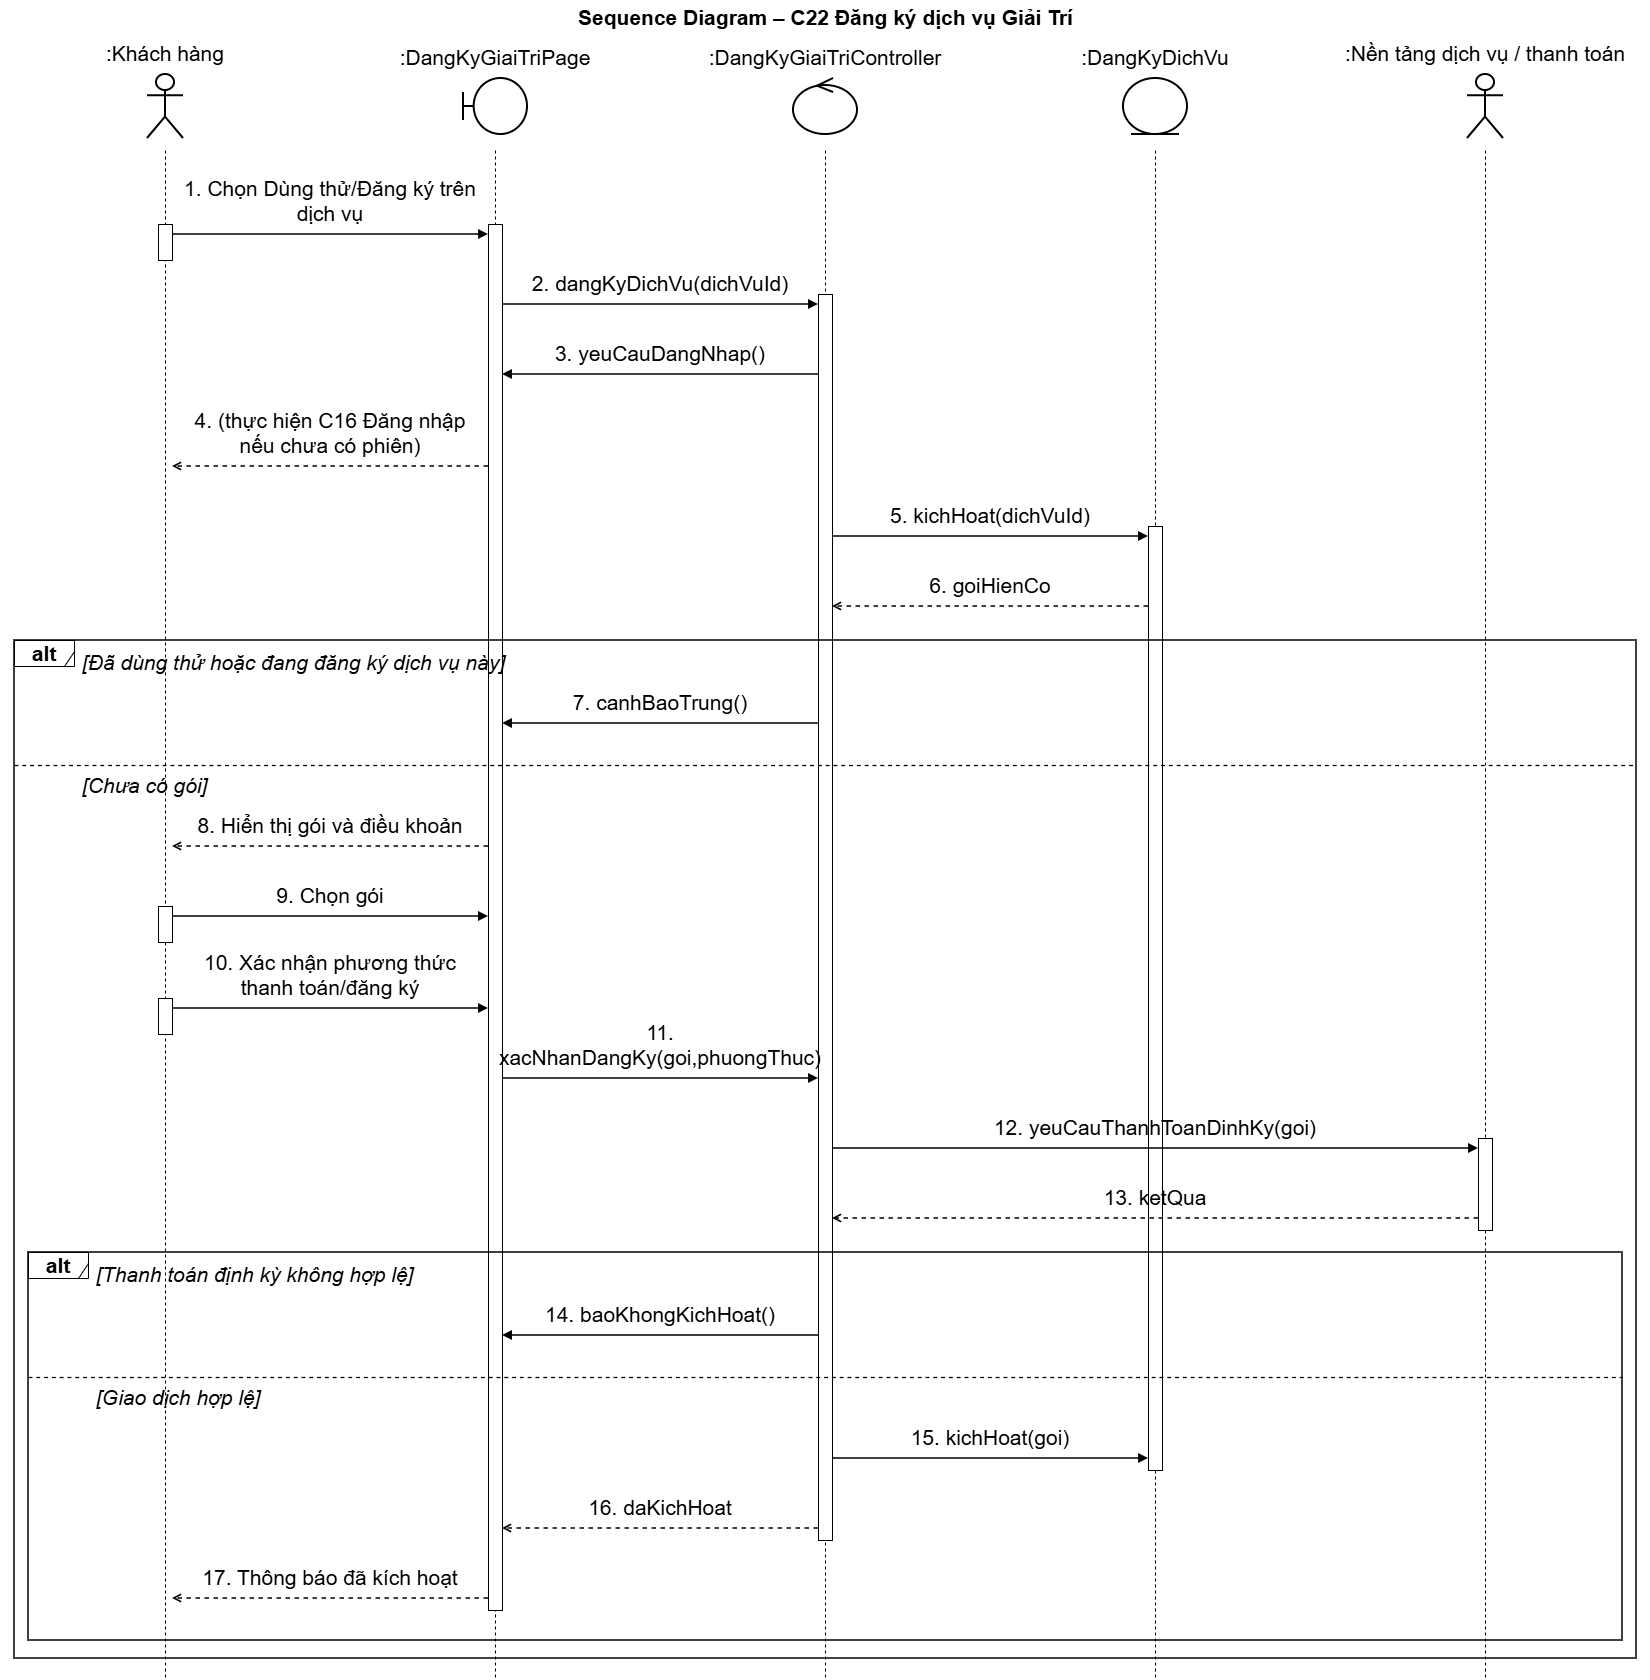

The diagram above was exported from draw.io. Its source (the exported page's mxGraphModel, read from the mxfile embedded in the PNG):
<mxGraphModel dx="2462" dy="1735" grid="0" gridSize="10" guides="1" tooltips="1" connect="1" arrows="1" fold="1" page="1" pageScale="1" pageWidth="1730" pageHeight="1718" math="0" shadow="0">
  <root>
    <mxCell id="0" />
    <mxCell id="1" parent="0" />
    <mxCell id="c3" parent="1" style="text;html=1;align=center;verticalAlign=middle;fontSize=21;fontStyle=1;fontFamily=Helvetica;labelBackgroundColor=none;" value="Sequence Diagram – C22 Đăng ký dịch vụ Giải Trí" vertex="1">
      <mxGeometry height="34" width="1650" x="40" as="geometry" />
    </mxCell>
    <mxCell id="c4" parent="1" style="shape=umlActor;verticalLabelPosition=top;verticalAlign=bottom;html=1;outlineConnect=0;whiteSpace=wrap;strokeWidth=2;fontSize=21;fontFamily=Helvetica;labelWidth=300;labelPosition=center;align=center;spacingBottom=6;labelBackgroundColor=none;" value=":Khách hàng" vertex="1">
      <mxGeometry height="64" width="36" x="187" y="74" as="geometry" />
    </mxCell>
    <mxCell id="c5" parent="1" style="shape=umlBoundary;verticalLabelPosition=top;verticalAlign=bottom;html=1;outlineConnect=0;whiteSpace=wrap;strokeWidth=2;fontSize=21;fontFamily=Helvetica;labelWidth=300;labelPosition=center;align=center;spacingBottom=6;labelBackgroundColor=none;" value=":DangKyGiaiTriPage" vertex="1">
      <mxGeometry height="56" width="64" x="503" y="78" as="geometry" />
    </mxCell>
    <mxCell id="c6" parent="1" style="shape=umlControl;verticalLabelPosition=top;verticalAlign=bottom;html=1;outlineConnect=0;whiteSpace=wrap;strokeWidth=2;fontSize=21;fontFamily=Helvetica;labelWidth=300;labelPosition=center;align=center;spacingBottom=6;labelBackgroundColor=none;" value=":DangKyGiaiTriController" vertex="1">
      <mxGeometry height="56" width="64" x="833" y="78" as="geometry" />
    </mxCell>
    <mxCell id="c7" parent="1" style="shape=umlEntity;verticalLabelPosition=top;verticalAlign=bottom;html=1;outlineConnect=0;whiteSpace=wrap;strokeWidth=2;fontSize=21;fontFamily=Helvetica;labelWidth=300;labelPosition=center;align=center;spacingBottom=6;labelBackgroundColor=none;" value=":DangKyDichVu" vertex="1">
      <mxGeometry height="56" width="64" x="1163" y="78" as="geometry" />
    </mxCell>
    <mxCell id="c8" parent="1" style="shape=umlActor;verticalLabelPosition=top;verticalAlign=bottom;html=1;outlineConnect=0;whiteSpace=wrap;strokeWidth=2;fontSize=21;fontFamily=Helvetica;labelWidth=300;labelPosition=center;align=center;spacingBottom=6;labelBackgroundColor=none;" value=":Nền tảng dịch vụ / thanh toán" vertex="1">
      <mxGeometry height="64" width="36" x="1507" y="74" as="geometry" />
    </mxCell>
    <mxCell id="c53" edge="1" parent="1" style="endArrow=none;dashed=1;html=1;strokeWidth=1;fontSize=21;labelBackgroundColor=none;fontColor=default;" value="">
      <mxGeometry relative="1" as="geometry">
        <mxPoint x="205" y="150" as="sourcePoint" />
        <mxPoint x="205" y="1678" as="targetPoint" />
      </mxGeometry>
    </mxCell>
    <mxCell id="c54" edge="1" parent="1" style="endArrow=none;dashed=1;html=1;strokeWidth=1;fontSize=21;labelBackgroundColor=none;fontColor=default;" value="">
      <mxGeometry relative="1" as="geometry">
        <mxPoint x="535" y="150" as="sourcePoint" />
        <mxPoint x="535" y="1678" as="targetPoint" />
      </mxGeometry>
    </mxCell>
    <mxCell id="c55" edge="1" parent="1" style="endArrow=none;dashed=1;html=1;strokeWidth=1;fontSize=21;labelBackgroundColor=none;fontColor=default;" value="">
      <mxGeometry relative="1" as="geometry">
        <mxPoint x="865" y="150" as="sourcePoint" />
        <mxPoint x="865" y="1678" as="targetPoint" />
      </mxGeometry>
    </mxCell>
    <mxCell id="c56" edge="1" parent="1" style="endArrow=none;dashed=1;html=1;strokeWidth=1;fontSize=21;labelBackgroundColor=none;fontColor=default;" value="">
      <mxGeometry relative="1" as="geometry">
        <mxPoint x="1195" y="150" as="sourcePoint" />
        <mxPoint x="1195" y="1678" as="targetPoint" />
      </mxGeometry>
    </mxCell>
    <mxCell id="c57" edge="1" parent="1" style="endArrow=none;dashed=1;html=1;strokeWidth=1;fontSize=21;labelBackgroundColor=none;fontColor=default;" value="">
      <mxGeometry relative="1" as="geometry">
        <mxPoint x="1525" y="150" as="sourcePoint" />
        <mxPoint x="1525" y="1678" as="targetPoint" />
      </mxGeometry>
    </mxCell>
    <mxCell id="c58" parent="1" style="rounded=0;html=1;pointerEvents=0;fontSize=21;labelBackgroundColor=none;" value="" vertex="1">
      <mxGeometry height="36" width="14" x="198" y="224" as="geometry" />
    </mxCell>
    <mxCell id="c59" parent="1" style="rounded=0;html=1;pointerEvents=0;fontSize=21;labelBackgroundColor=none;" value="" vertex="1">
      <mxGeometry height="36" width="14" x="198" y="906" as="geometry" />
    </mxCell>
    <mxCell id="c60" parent="1" style="rounded=0;html=1;pointerEvents=0;fontSize=21;labelBackgroundColor=none;" value="" vertex="1">
      <mxGeometry height="36" width="14" x="198" y="998" as="geometry" />
    </mxCell>
    <mxCell id="c61" parent="1" style="rounded=0;html=1;pointerEvents=0;fontSize=21;labelBackgroundColor=none;" value="" vertex="1">
      <mxGeometry height="1386" width="14" x="528" y="224" as="geometry" />
    </mxCell>
    <mxCell id="c62" parent="1" style="rounded=0;html=1;pointerEvents=0;fontSize=21;labelBackgroundColor=none;" value="" vertex="1">
      <mxGeometry height="1246" width="14" x="858" y="294" as="geometry" />
    </mxCell>
    <mxCell id="c63" parent="1" style="rounded=0;html=1;pointerEvents=0;fontSize=21;labelBackgroundColor=none;" value="" vertex="1">
      <mxGeometry height="944" width="14" x="1188" y="526" as="geometry" />
    </mxCell>
    <mxCell id="c64" parent="1" style="rounded=0;html=1;pointerEvents=0;fontSize=21;labelBackgroundColor=none;" value="" vertex="1">
      <mxGeometry height="92" width="14" x="1518" y="1138" as="geometry" />
    </mxCell>
    <mxCell id="c9" parent="1" style="text;html=1;whiteSpace=wrap;align=center;verticalAlign=bottom;fontSize=21;fontFamily=Helvetica;spacing=0;spacingBottom=2;labelBackgroundColor=none;" value="1. Chọn Dùng thử/Đăng ký trên dịch vụ" vertex="1">
      <mxGeometry height="52" width="306" x="217" y="176" as="geometry" />
    </mxCell>
    <mxCell id="c10" edge="1" parent="1" style="html=1;strokeWidth=1.5;endArrow=block;endFill=1;fontSize=21;labelBackgroundColor=none;fontColor=default;" value="">
      <mxGeometry relative="1" as="geometry">
        <mxPoint x="212" y="234" as="sourcePoint" />
        <mxPoint x="528" y="234" as="targetPoint" />
      </mxGeometry>
    </mxCell>
    <mxCell id="c11" parent="1" style="text;html=1;whiteSpace=wrap;align=center;verticalAlign=bottom;fontSize=21;fontFamily=Helvetica;spacing=0;spacingBottom=2;labelBackgroundColor=none;" value="2. dangKyDichVu(dichVuId)" vertex="1">
      <mxGeometry height="30" width="306" x="547" y="268" as="geometry" />
    </mxCell>
    <mxCell id="c12" edge="1" parent="1" style="html=1;strokeWidth=1.5;endArrow=block;endFill=1;fontSize=21;labelBackgroundColor=none;fontColor=default;" value="">
      <mxGeometry relative="1" as="geometry">
        <mxPoint x="542" y="304" as="sourcePoint" />
        <mxPoint x="858" y="304" as="targetPoint" />
      </mxGeometry>
    </mxCell>
    <mxCell id="c13" parent="1" style="text;html=1;whiteSpace=wrap;align=center;verticalAlign=bottom;fontSize=21;fontFamily=Helvetica;spacing=0;spacingBottom=2;labelBackgroundColor=none;" value="3. yeuCauDangNhap()" vertex="1">
      <mxGeometry height="30" width="306" x="547" y="338" as="geometry" />
    </mxCell>
    <mxCell id="c14" edge="1" parent="1" style="html=1;strokeWidth=1.5;endArrow=block;endFill=1;fontSize=21;labelBackgroundColor=none;fontColor=default;" value="">
      <mxGeometry relative="1" as="geometry">
        <mxPoint x="858" y="374" as="sourcePoint" />
        <mxPoint x="542" y="374" as="targetPoint" />
      </mxGeometry>
    </mxCell>
    <mxCell id="c15" parent="1" style="text;html=1;whiteSpace=wrap;align=center;verticalAlign=bottom;fontSize=21;fontFamily=Helvetica;spacing=0;spacingBottom=2;labelBackgroundColor=none;" value="4. (thực hiện C16 Đăng nhập nếu chưa có phiên)" vertex="1">
      <mxGeometry height="52" width="306" x="217" y="408" as="geometry" />
    </mxCell>
    <mxCell id="c16" edge="1" parent="1" style="html=1;strokeWidth=1.5;dashed=1;endArrow=open;endFill=0;fontSize=21;labelBackgroundColor=none;fontColor=default;" value="">
      <mxGeometry relative="1" as="geometry">
        <mxPoint x="528" y="466" as="sourcePoint" />
        <mxPoint x="212" y="466" as="targetPoint" />
      </mxGeometry>
    </mxCell>
    <mxCell id="c17" parent="1" style="text;html=1;whiteSpace=wrap;align=center;verticalAlign=bottom;fontSize=21;fontFamily=Helvetica;spacing=0;spacingBottom=2;labelBackgroundColor=none;" value="5. kichHoat(dichVuId)" vertex="1">
      <mxGeometry height="30" width="306" x="877" y="500" as="geometry" />
    </mxCell>
    <mxCell id="c18" edge="1" parent="1" style="html=1;strokeWidth=1.5;endArrow=block;endFill=1;fontSize=21;labelBackgroundColor=none;fontColor=default;" value="">
      <mxGeometry relative="1" as="geometry">
        <mxPoint x="872" y="536" as="sourcePoint" />
        <mxPoint x="1188" y="536" as="targetPoint" />
      </mxGeometry>
    </mxCell>
    <mxCell id="c19" parent="1" style="text;html=1;whiteSpace=wrap;align=center;verticalAlign=bottom;fontSize=21;fontFamily=Helvetica;spacing=0;spacingBottom=2;labelBackgroundColor=none;" value="6. goiHienCo" vertex="1">
      <mxGeometry height="30" width="306" x="877" y="570" as="geometry" />
    </mxCell>
    <mxCell id="c20" edge="1" parent="1" style="html=1;strokeWidth=1.5;dashed=1;endArrow=open;endFill=0;fontSize=21;labelBackgroundColor=none;fontColor=default;" value="">
      <mxGeometry relative="1" as="geometry">
        <mxPoint x="1188" y="606" as="sourcePoint" />
        <mxPoint x="872" y="606" as="targetPoint" />
      </mxGeometry>
    </mxCell>
    <mxCell id="c21" parent="1" style="text;html=1;whiteSpace=wrap;align=left;verticalAlign=middle;fontSize=21;fontStyle=2;fontFamily=Helvetica;labelBackgroundColor=none;" value="[Đã dùng thử hoặc đang đăng ký dịch vụ này]" vertex="1">
      <mxGeometry height="31" width="1532" x="120" y="646" as="geometry" />
    </mxCell>
    <mxCell id="c22" parent="1" style="text;html=1;whiteSpace=wrap;align=center;verticalAlign=bottom;fontSize=21;fontFamily=Helvetica;spacing=0;spacingBottom=2;labelBackgroundColor=none;" value="7. canhBaoTrung()" vertex="1">
      <mxGeometry height="30" width="306" x="547" y="687" as="geometry" />
    </mxCell>
    <mxCell id="c23" edge="1" parent="1" style="html=1;strokeWidth=1.5;endArrow=block;endFill=1;fontSize=21;labelBackgroundColor=none;fontColor=default;" value="">
      <mxGeometry relative="1" as="geometry">
        <mxPoint x="858" y="723" as="sourcePoint" />
        <mxPoint x="542" y="723" as="targetPoint" />
      </mxGeometry>
    </mxCell>
    <mxCell id="c24" edge="1" parent="1" style="endArrow=none;dashed=1;html=1;strokeWidth=1.3;fontSize=21;labelBackgroundColor=none;fontColor=default;" value="">
      <mxGeometry relative="1" as="geometry">
        <mxPoint x="54" y="765" as="sourcePoint" />
        <mxPoint x="1676" y="765" as="targetPoint" />
      </mxGeometry>
    </mxCell>
    <mxCell id="c25" parent="1" style="text;html=1;whiteSpace=wrap;align=left;verticalAlign=middle;fontSize=21;fontStyle=2;fontFamily=Helvetica;labelBackgroundColor=none;" value="[Chưa có gói]" vertex="1">
      <mxGeometry height="31" width="1532" x="120" y="769" as="geometry" />
    </mxCell>
    <mxCell id="c26" parent="1" style="text;html=1;whiteSpace=wrap;align=center;verticalAlign=bottom;fontSize=21;fontFamily=Helvetica;spacing=0;spacingBottom=2;labelBackgroundColor=none;" value="8. Hiển thị gói và điều khoản" vertex="1">
      <mxGeometry height="30" width="306" x="217" y="810" as="geometry" />
    </mxCell>
    <mxCell id="c27" edge="1" parent="1" style="html=1;strokeWidth=1.5;dashed=1;endArrow=open;endFill=0;fontSize=21;labelBackgroundColor=none;fontColor=default;" value="">
      <mxGeometry relative="1" as="geometry">
        <mxPoint x="528" y="846" as="sourcePoint" />
        <mxPoint x="212" y="846" as="targetPoint" />
      </mxGeometry>
    </mxCell>
    <mxCell id="c28" parent="1" style="text;html=1;whiteSpace=wrap;align=center;verticalAlign=bottom;fontSize=21;fontFamily=Helvetica;spacing=0;spacingBottom=2;labelBackgroundColor=none;" value="9. Chọn gói" vertex="1">
      <mxGeometry height="30" width="306" x="217" y="880" as="geometry" />
    </mxCell>
    <mxCell id="c29" edge="1" parent="1" style="html=1;strokeWidth=1.5;endArrow=block;endFill=1;fontSize=21;labelBackgroundColor=none;fontColor=default;" value="">
      <mxGeometry relative="1" as="geometry">
        <mxPoint x="212" y="916" as="sourcePoint" />
        <mxPoint x="528" y="916" as="targetPoint" />
      </mxGeometry>
    </mxCell>
    <mxCell id="c30" parent="1" style="text;html=1;whiteSpace=wrap;align=center;verticalAlign=bottom;fontSize=21;fontFamily=Helvetica;spacing=0;spacingBottom=2;labelBackgroundColor=none;" value="10. Xác nhận phương thức thanh toán/đăng ký" vertex="1">
      <mxGeometry height="52" width="306" x="217" y="950" as="geometry" />
    </mxCell>
    <mxCell id="c31" edge="1" parent="1" style="html=1;strokeWidth=1.5;endArrow=block;endFill=1;fontSize=21;labelBackgroundColor=none;fontColor=default;" value="">
      <mxGeometry relative="1" as="geometry">
        <mxPoint x="212" y="1008" as="sourcePoint" />
        <mxPoint x="528" y="1008" as="targetPoint" />
      </mxGeometry>
    </mxCell>
    <mxCell id="c32" parent="1" style="text;html=1;whiteSpace=wrap;align=center;verticalAlign=bottom;fontSize=21;fontFamily=Helvetica;spacing=0;spacingBottom=2;labelBackgroundColor=none;" value="11. xacNhanDangKy(goi,phuongThuc)" vertex="1">
      <mxGeometry height="30" width="306" x="547" y="1042" as="geometry" />
    </mxCell>
    <mxCell id="c33" edge="1" parent="1" style="html=1;strokeWidth=1.5;endArrow=block;endFill=1;fontSize=21;labelBackgroundColor=none;fontColor=default;" value="">
      <mxGeometry relative="1" as="geometry">
        <mxPoint x="542" y="1078" as="sourcePoint" />
        <mxPoint x="858" y="1078" as="targetPoint" />
      </mxGeometry>
    </mxCell>
    <mxCell id="c34" parent="1" style="text;html=1;whiteSpace=wrap;align=center;verticalAlign=bottom;fontSize=21;fontFamily=Helvetica;spacing=0;spacingBottom=2;labelBackgroundColor=none;" value="12. yeuCauThanhToanDinhKy(goi)" vertex="1">
      <mxGeometry height="30" width="636" x="877" y="1112" as="geometry" />
    </mxCell>
    <mxCell id="c35" edge="1" parent="1" style="html=1;strokeWidth=1.5;endArrow=block;endFill=1;fontSize=21;labelBackgroundColor=none;fontColor=default;" value="">
      <mxGeometry relative="1" as="geometry">
        <mxPoint x="872" y="1148" as="sourcePoint" />
        <mxPoint x="1518" y="1148" as="targetPoint" />
      </mxGeometry>
    </mxCell>
    <mxCell id="c36" parent="1" style="text;html=1;whiteSpace=wrap;align=center;verticalAlign=bottom;fontSize=21;fontFamily=Helvetica;spacing=0;spacingBottom=2;labelBackgroundColor=none;" value="13. ketQua" vertex="1">
      <mxGeometry height="30" width="636" x="877" y="1182" as="geometry" />
    </mxCell>
    <mxCell id="c37" edge="1" parent="1" style="html=1;strokeWidth=1.5;dashed=1;endArrow=open;endFill=0;fontSize=21;labelBackgroundColor=none;fontColor=default;" value="">
      <mxGeometry relative="1" as="geometry">
        <mxPoint x="1518" y="1218" as="sourcePoint" />
        <mxPoint x="872" y="1218" as="targetPoint" />
      </mxGeometry>
    </mxCell>
    <mxCell id="c38" parent="1" style="text;html=1;whiteSpace=wrap;align=left;verticalAlign=middle;fontSize=21;fontStyle=2;fontFamily=Helvetica;labelBackgroundColor=none;" value="[Thanh toán định kỳ không hợp lệ]" vertex="1">
      <mxGeometry height="31" width="1504" x="134" y="1258" as="geometry" />
    </mxCell>
    <mxCell id="c39" parent="1" style="text;html=1;whiteSpace=wrap;align=center;verticalAlign=bottom;fontSize=21;fontFamily=Helvetica;spacing=0;spacingBottom=2;labelBackgroundColor=none;" value="14. baoKhongKichHoat()" vertex="1">
      <mxGeometry height="30" width="306" x="547" y="1299" as="geometry" />
    </mxCell>
    <mxCell id="c40" edge="1" parent="1" style="html=1;strokeWidth=1.5;endArrow=block;endFill=1;fontSize=21;labelBackgroundColor=none;fontColor=default;" value="">
      <mxGeometry relative="1" as="geometry">
        <mxPoint x="858" y="1335" as="sourcePoint" />
        <mxPoint x="542" y="1335" as="targetPoint" />
      </mxGeometry>
    </mxCell>
    <mxCell id="c41" edge="1" parent="1" style="endArrow=none;dashed=1;html=1;strokeWidth=1.3;fontSize=21;labelBackgroundColor=none;fontColor=default;" value="">
      <mxGeometry relative="1" as="geometry">
        <mxPoint x="68" y="1377" as="sourcePoint" />
        <mxPoint x="1662" y="1377" as="targetPoint" />
      </mxGeometry>
    </mxCell>
    <mxCell id="c42" parent="1" style="text;html=1;whiteSpace=wrap;align=left;verticalAlign=middle;fontSize=21;fontStyle=2;fontFamily=Helvetica;labelBackgroundColor=none;" value="[Giao dịch hợp lệ]" vertex="1">
      <mxGeometry height="31" width="1504" x="134" y="1381" as="geometry" />
    </mxCell>
    <mxCell id="c43" parent="1" style="text;html=1;whiteSpace=wrap;align=center;verticalAlign=bottom;fontSize=21;fontFamily=Helvetica;spacing=0;spacingBottom=2;labelBackgroundColor=none;" value="15. kichHoat(goi)" vertex="1">
      <mxGeometry height="30" width="306" x="877" y="1422" as="geometry" />
    </mxCell>
    <mxCell id="c44" edge="1" parent="1" style="html=1;strokeWidth=1.5;endArrow=block;endFill=1;fontSize=21;labelBackgroundColor=none;fontColor=default;" value="">
      <mxGeometry relative="1" as="geometry">
        <mxPoint x="872" y="1458" as="sourcePoint" />
        <mxPoint x="1188" y="1458" as="targetPoint" />
      </mxGeometry>
    </mxCell>
    <mxCell id="c45" parent="1" style="text;html=1;whiteSpace=wrap;align=center;verticalAlign=bottom;fontSize=21;fontFamily=Helvetica;spacing=0;spacingBottom=2;labelBackgroundColor=none;" value="16. daKichHoat" vertex="1">
      <mxGeometry height="30" width="306" x="547" y="1492" as="geometry" />
    </mxCell>
    <mxCell id="c46" edge="1" parent="1" style="html=1;strokeWidth=1.5;dashed=1;endArrow=open;endFill=0;fontSize=21;labelBackgroundColor=none;fontColor=default;" value="">
      <mxGeometry relative="1" as="geometry">
        <mxPoint x="858" y="1528" as="sourcePoint" />
        <mxPoint x="542" y="1528" as="targetPoint" />
      </mxGeometry>
    </mxCell>
    <mxCell id="c47" parent="1" style="text;html=1;whiteSpace=wrap;align=center;verticalAlign=bottom;fontSize=21;fontFamily=Helvetica;spacing=0;spacingBottom=2;labelBackgroundColor=none;" value="17. Thông báo đã kích hoạt" vertex="1">
      <mxGeometry height="30" width="306" x="217" y="1562" as="geometry" />
    </mxCell>
    <mxCell id="c48" edge="1" parent="1" style="html=1;strokeWidth=1.5;dashed=1;endArrow=open;endFill=0;fontSize=21;labelBackgroundColor=none;fontColor=default;" value="">
      <mxGeometry relative="1" as="geometry">
        <mxPoint x="528" y="1598" as="sourcePoint" />
        <mxPoint x="212" y="1598" as="targetPoint" />
      </mxGeometry>
    </mxCell>
    <mxCell id="c49" parent="1" style="shape=umlFrame;whiteSpace=wrap;html=1;pointerEvents=0;width=60;height=26;fontSize=21;fontStyle=1;labelBackgroundColor=none;" value="alt" vertex="1">
      <mxGeometry height="26" width="60" x="68" y="1252" as="geometry" />
    </mxCell>
    <mxCell id="c50" parent="1" style="rounded=0;whiteSpace=wrap;html=1;fillColor=none;strokeWidth=1.5;pointerEvents=0;fontSize=21;labelBackgroundColor=none;" value="" vertex="1">
      <mxGeometry height="388" width="1594" x="68" y="1252" as="geometry" />
    </mxCell>
    <mxCell id="c51" parent="1" style="shape=umlFrame;whiteSpace=wrap;html=1;pointerEvents=0;width=60;height=26;fontSize=21;fontStyle=1;labelBackgroundColor=none;" value="alt" vertex="1">
      <mxGeometry height="26" width="60" x="54" y="640" as="geometry" />
    </mxCell>
    <mxCell id="c52" parent="1" style="rounded=0;whiteSpace=wrap;html=1;fillColor=none;strokeWidth=1.5;pointerEvents=0;fontSize=21;labelBackgroundColor=none;" value="" vertex="1">
      <mxGeometry height="1018" width="1622" x="54" y="640" as="geometry" />
    </mxCell>
  </root>
</mxGraphModel>